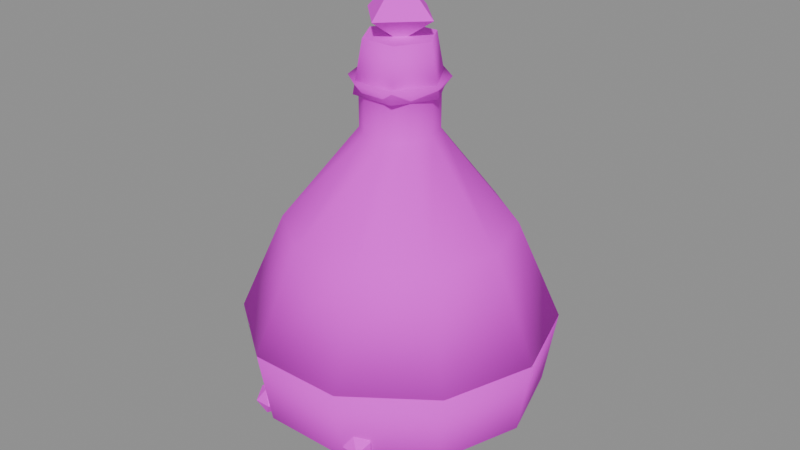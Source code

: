 # Source: item_dream_draught.blend  (saved by Blender 5.3.31; exported with 4.5.12 LTS)
import bpy
from mathutils import Matrix  # noqa: F401  (used for matrix-valued properties, if any)

bpy.ops.wm.read_factory_settings(use_empty=True)
scene = bpy.context.scene
scene.name = 'Scene'

# ---- images (referenced by path relative to the original .blend; pixels are not part of the script)
import os
ASSET_DIR = os.environ.get("B2B_ASSET_DIR", "")  # directory of the original .blend (textures are referenced by path, not embedded)
HERE = os.path.dirname(os.path.abspath(__file__))  # packed textures are extracted next to this script under _unpacked/

def load_image(name, relpath, width, height, colorspace="sRGB"):
    """Load a texture the original file referenced (path relative to the .blend, or extracted next to this script)."""
    p = next((c for c in (os.path.join(HERE, relpath), os.path.join(ASSET_DIR, relpath)) if relpath and os.path.exists(c)), "")
    if p:
        img = bpy.data.images.load(p, check_existing=True)
        img.name = name
    else:  # same state as the original file: an image datablock whose file is absent (Cycles renders it pink)
        img = bpy.data.images.new(name, width, height)
        img.source = "FILE"
        img.filepath = "//" + (relpath or name)
    img.colorspace_settings.name = colorspace
    return img
img_village_palette_png = load_image('village_palette.png', 'village_palette.png', 1024, 1024, 'sRGB')

# ---- materials (node trees are filled in below, after node groups)
mat_villagepalette = bpy.data.materials.new('VillagePalette')

# ---- material node trees
mat_villagepalette.use_nodes = True; mat_villagepalette.node_tree.nodes.clear()
_N = mat_villagepalette.node_tree.nodes; _L = mat_villagepalette.node_tree.links
n0 = _N.new('ShaderNodeBsdfPrincipled'); n0.name = 'Principled BSDF'; n0.location = (-200, 100)
n0.inputs[2].default_value = 0.9
n0.inputs[10].default_value = 0.005
n1 = _N.new('ShaderNodeOutputMaterial'); n1.name = 'Material Output'; n1.location = (200, 100)
n2 = _N.new('ShaderNodeTexImage'); n2.name = 'Image Texture'; n2.location = (-320, 300)
n2.image = img_village_palette_png
_L.new(n0.outputs[0], n1.inputs[0])
_L.new(n2.outputs[0], n0.inputs[0])
n1.is_active_output = True

# ---- meshes
me_item_dream_draught = bpy.data.meshes.new('item_dream_draught')
me_item_dream_draught.from_pydata([(0.0, 0.0, 0.02), (0.16, 0.0, 0.02), (0.1294, 0.09405, 0.02), (0.04944, 0.1522, 0.02), (-0.04944, 0.1522, 0.02), (-0.1294, 0.09405, 0.02), (-0.16, 1.959e-17, 0.02), (-0.1294, -0.09405, 0.02), (-0.04944, -0.1522, 0.02), (0.04944, -0.1522, 0.02), (0.1294, -0.09405, 0.02), (0.46, 0.0, 0.26), (0.3721, 0.2704, 0.26), (0.1421, 0.4375, 0.26), (-0.1421, 0.4375, 0.26), (-0.3721, 0.2704, 0.26), (-0.46, 5.633e-17, 0.26), (-0.3721, -0.2704, 0.26), (-0.1421, -0.4375, 0.26), (0.1421, -0.4375, 0.26), (0.3721, -0.2704, 0.26), (0.5, 0.0, 0.5), (0.4045, 0.2939, 0.5), (0.1545, 0.4755, 0.5), (-0.1545, 0.4755, 0.5), (-0.4045, 0.2939, 0.5), (-0.5, 6.123e-17, 0.5), (-0.4045, -0.2939, 0.5), (-0.1545, -0.4755, 0.5), (0.1545, -0.4755, 0.5), (0.4045, -0.2939, 0.5), (0.0, 0.0, 0.5), (0.0, 0.0, 0.5), (0.5, 0.0, 0.5), (0.4045, 0.2939, 0.5), (0.1545, 0.4755, 0.5), (-0.1545, 0.4755, 0.5), (-0.4045, 0.2939, 0.5), (-0.5, 6.123e-17, 0.5), (-0.4045, -0.2939, 0.5), (-0.1545, -0.4755, 0.5), (0.1545, -0.4755, 0.5), (0.4045, -0.2939, 0.5), (0.36, 0.0, 0.82), (0.2912, 0.2116, 0.82), (0.1112, 0.3424, 0.82), (-0.1112, 0.3424, 0.82), (-0.2912, 0.2116, 0.82), (-0.36, 4.409e-17, 0.82), (-0.2912, -0.2116, 0.82), (-0.1112, -0.3424, 0.82), (0.1112, -0.3424, 0.82), (0.2912, -0.2116, 0.82), (0.12, 0.0, 1.12), (0.09708, 0.07053, 1.12), (0.03708, 0.1141, 1.12), (-0.03708, 0.1141, 1.12), (-0.09708, 0.07053, 1.12), (-0.12, 1.47e-17, 1.12), (-0.09708, -0.07053, 1.12), (-0.03708, -0.1141, 1.12), (0.03708, -0.1141, 1.12), (0.09708, -0.07053, 1.12), (0.12, 0.0, 1.24), (0.09708, 0.07053, 1.24), (0.03708, 0.1141, 1.24), (-0.03708, 0.1141, 1.24), (-0.09708, 0.07053, 1.24), (-0.12, 1.47e-17, 1.24), (-0.09708, -0.07053, 1.24), (-0.03708, -0.1141, 1.24), (0.03708, -0.1141, 1.24), (0.09708, -0.07053, 1.24), (0.15, 0.0, 1.28), (0.1214, 0.08817, 1.28), (0.04635, 0.1427, 1.28), (-0.04635, 0.1427, 1.28), (-0.1214, 0.08817, 1.28), (-0.15, 1.837e-17, 1.28), (-0.1214, -0.08817, 1.28), (-0.04635, -0.1427, 1.28), (0.04635, -0.1427, 1.28), (0.1214, -0.08817, 1.28), (0.0, 0.0, 1.28), (0.1425, 0.0, 1.24), (0.07125, 0.1234, 1.24), (-0.07125, 0.1234, 1.24), (-0.1425, 1.745e-17, 1.24), (-0.07125, -0.1234, 1.24), (0.07125, -0.1234, 1.24), (0.1125, 0.0, 1.4), (0.05625, 0.09743, 1.4), (-0.05625, 0.09743, 1.4), (-0.1125, 1.378e-17, 1.4), (-0.05625, -0.09743, 1.4), (0.05625, -0.09743, 1.4), (0.0, 0.0, 1.38), (0.12, 0.0, 1.46), (7.348e-18, 0.12, 1.46), (-0.12, 1.47e-17, 1.46), (-2.204e-17, -0.12, 1.46), (0.0, 0.0, 1.58), (-0.2063, -0.3575, 0.3), (-0.1537, -0.3575, 0.3), (-0.2063, -0.4425, 0.3), (-0.1537, -0.4425, 0.3), (-0.18, -0.4263, 0.3425), (-0.18, -0.3737, 0.3425), (-0.18, -0.4263, 0.2575), (-0.18, -0.3737, 0.2575), (-0.1375, -0.4, 0.2737), (-0.1375, -0.4, 0.3263), (-0.2225, -0.4, 0.2737), (-0.2225, -0.4, 0.3263), (-0.02629, -0.3575, 0.42), (0.02629, -0.3575, 0.42), (-0.02629, -0.4425, 0.42), (0.02629, -0.4425, 0.42), (0.0, -0.4263, 0.4625), (0.0, -0.3737, 0.4625), (0.0, -0.4263, 0.3775), (0.0, -0.3737, 0.3775), (0.04253, -0.4, 0.3937), (0.04253, -0.4, 0.4463), (-0.04253, -0.4, 0.3937), (-0.04253, -0.4, 0.4463), (0.1537, -0.3575, 0.3), (0.2063, -0.3575, 0.3), (0.1537, -0.4425, 0.3), (0.2063, -0.4425, 0.3), (0.18, -0.4263, 0.3425), (0.18, -0.3737, 0.3425), (0.18, -0.4263, 0.2575), (0.18, -0.3737, 0.2575), (0.2225, -0.4, 0.2737), (0.2225, -0.4, 0.3263), (0.1375, -0.4, 0.2737), (0.1375, -0.4, 0.3263)], [], [(0, 2, 1), (0, 3, 2), (0, 4, 3), (0, 5, 4), (0, 6, 5), (0, 7, 6), (0, 8, 7), (0, 9, 8), (0, 10, 9), (0, 1, 10), (1, 2, 12, 11), (2, 3, 13, 12), (3, 4, 14, 13), (4, 5, 15, 14), (5, 6, 16, 15), (6, 7, 17, 16), (7, 8, 18, 17), (8, 9, 19, 18), (9, 10, 20, 19), (10, 1, 11, 20), (11, 12, 22, 21), (12, 13, 23, 22), (13, 14, 24, 23), (14, 15, 25, 24), (15, 16, 26, 25), (16, 17, 27, 26), (17, 18, 28, 27), (18, 19, 29, 28), (19, 20, 30, 29), (20, 11, 21, 30), (21, 22, 31), (22, 23, 31), (23, 24, 31), (24, 25, 31), (25, 26, 31), (26, 27, 31), (27, 28, 31), (28, 29, 31), (29, 30, 31), (30, 21, 31), (32, 34, 33), (32, 35, 34), (32, 36, 35), (32, 37, 36), (32, 38, 37), (32, 39, 38), (32, 40, 39), (32, 41, 40), (32, 42, 41), (32, 33, 42), (33, 34, 44, 43), (34, 35, 45, 44), (35, 36, 46, 45), (36, 37, 47, 46), (37, 38, 48, 47), (38, 39, 49, 48), (39, 40, 50, 49), (40, 41, 51, 50), (41, 42, 52, 51), (42, 33, 43, 52), (43, 44, 54, 53), (44, 45, 55, 54), (45, 46, 56, 55), (46, 47, 57, 56), (47, 48, 58, 57), (48, 49, 59, 58), (49, 50, 60, 59), (50, 51, 61, 60), (51, 52, 62, 61), (52, 43, 53, 62), (53, 54, 64, 63), (54, 55, 65, 64), (55, 56, 66, 65), (56, 57, 67, 66), (57, 58, 68, 67), (58, 59, 69, 68), (59, 60, 70, 69), (60, 61, 71, 70), (61, 62, 72, 71), (62, 53, 63, 72), (63, 64, 74, 73), (64, 65, 75, 74), (65, 66, 76, 75), (66, 67, 77, 76), (67, 68, 78, 77), (68, 69, 79, 78), (69, 70, 80, 79), (70, 71, 81, 80), (71, 72, 82, 81), (72, 63, 73, 82), (73, 74, 83), (74, 75, 83), (75, 76, 83), (76, 77, 83), (77, 78, 83), (78, 79, 83), (79, 80, 83), (80, 81, 83), (81, 82, 83), (82, 73, 83), (84, 85, 91, 90), (85, 86, 92, 91), (86, 87, 93, 92), (87, 88, 94, 93), (88, 89, 95, 94), (89, 84, 90, 95), (89, 88, 87, 86, 85, 84), (90, 91, 92, 93, 94, 95), (96, 98, 97), (96, 99, 98), (96, 100, 99), (96, 97, 100), (97, 98, 101), (98, 99, 101), (99, 100, 101), (100, 97, 101), (102, 113, 107), (102, 107, 103), (102, 103, 109), (102, 109, 112), (102, 112, 113), (103, 107, 111), (107, 113, 106), (113, 112, 104), (112, 109, 108), (109, 103, 110), (105, 111, 106), (105, 106, 104), (105, 104, 108), (105, 108, 110), (105, 110, 111), (106, 111, 107), (104, 106, 113), (108, 104, 112), (110, 108, 109), (111, 110, 103), (114, 125, 119), (114, 119, 115), (114, 115, 121), (114, 121, 124), (114, 124, 125), (115, 119, 123), (119, 125, 118), (125, 124, 116), (124, 121, 120), (121, 115, 122), (117, 123, 118), (117, 118, 116), (117, 116, 120), (117, 120, 122), (117, 122, 123), (118, 123, 119), (116, 118, 125), (120, 116, 124), (122, 120, 121), (123, 122, 115), (126, 137, 131), (126, 131, 127), (126, 127, 133), (126, 133, 136), (126, 136, 137), (127, 131, 135), (131, 137, 130), (137, 136, 128), (136, 133, 132), (133, 127, 134), (129, 135, 130), (129, 130, 128), (129, 128, 132), (129, 132, 134), (129, 134, 135), (130, 135, 131), (128, 130, 137), (132, 128, 136), (134, 132, 133), (135, 134, 127)])
me_item_dream_draught.polygons.foreach_set('use_smooth', [1, 1, 1, 1, 1, 1, 1, 1, 1, 1, 1, 1, 1, 1, 1, 1, 1, 1, 1, 1, 1, 1, 1, 1, 1, 1, 1, 1, 1, 1, 1, 1, 1, 1, 1, 1, 1, 1, 1, 1, 1, 1, 1, 1, 1, 1, 1, 1, 1, 1, 1, 1, 1, 1, 1, 1, 1, 1, 1, 1, 1, 1, 1, 1, 1, 1, 1, 1, 1, 1, 1, 1, 1, 1, 1, 1, 1, 1, 1, 1, 1, 1, 1, 1, 1, 1, 1, 1, 1, 1, 1, 1, 1, 1, 1, 1, 1, 1, 1, 1, 1, 1, 1, 1, 1, 1, 0, 0, 0, 0, 0, 0, 0, 0, 0, 0, 0, 0, 0, 0, 0, 0, 0, 0, 0, 0, 0, 0, 0, 0, 0, 0, 0, 0, 0, 0, 0, 0, 0, 0, 0, 0, 0, 0, 0, 0, 0, 0, 0, 0, 0, 0, 0, 0, 0, 0, 0, 0, 0, 0, 0, 0, 0, 0, 0, 0, 0, 0, 0, 0, 0, 0, 0, 0, 0, 0])
_uv = me_item_dream_draught.uv_layers.new(name='UVMap')
_uv.uv.foreach_set('vector', [0.9766, 0.45, 0.9766, 0.45, 0.9766, 0.45, 0.9766, 0.45, 0.9766, 0.45, 0.9766, 0.45, 0.9766, 0.45, 0.9766, 0.45, 0.9766, 0.45, 0.9766, 0.45, 0.9766, 0.45, 0.9766, 0.45, 0.9766, 0.45, 0.9766, 0.45, 0.9766, 0.45, 0.9766, 0.45, 0.9766, 0.45, 0.9766, 0.45, 0.9766, 0.45, 0.9766, 0.45, 0.9766, 0.45, 0.9766, 0.45, 0.9766, 0.45, 0.9766, 0.45, 0.9766, 0.45, 0.9766, 0.45, 0.9766, 0.45, 0.9766, 0.45, 0.9766, 0.45, 0.9766, 0.45, 0.9766, 0.45, 0.9766, 0.45, 0.9766, 0.725, 0.9766, 0.725, 0.9766, 0.45, 0.9766, 0.45, 0.9766, 0.725, 0.9766, 0.725, 0.9766, 0.45, 0.9766, 0.45, 0.9766, 0.725, 0.9766, 0.725, 0.9766, 0.45, 0.9766, 0.45, 0.9766, 0.725, 0.9766, 0.725, 0.9766, 0.45, 0.9766, 0.45, 0.9766, 0.725, 0.9766, 0.725, 0.9766, 0.45, 0.9766, 0.45, 0.9766, 0.725, 0.9766, 0.725, 0.9766, 0.45, 0.9766, 0.45, 0.9766, 0.725, 0.9766, 0.725, 0.9766, 0.45, 0.9766, 0.45, 0.9766, 0.725, 0.9766, 0.725, 0.9766, 0.45, 0.9766, 0.45, 0.9766, 0.725, 0.9766, 0.725, 0.9766, 0.45, 0.9766, 0.45, 0.9766, 0.725, 0.9766, 0.725, 0.9766, 0.725, 0.9766, 0.725, 0.9766, 0.97, 0.9766, 0.97, 0.9766, 0.725, 0.9766, 0.725, 0.9766, 0.97, 0.9766, 0.97, 0.9766, 0.725, 0.9766, 0.725, 0.9766, 0.97, 0.9766, 0.97, 0.9766, 0.725, 0.9766, 0.725, 0.9766, 0.97, 0.9766, 0.97, 0.9766, 0.725, 0.9766, 0.725, 0.9766, 0.97, 0.9766, 0.97, 0.9766, 0.725, 0.9766, 0.725, 0.9766, 0.97, 0.9766, 0.97, 0.9766, 0.725, 0.9766, 0.725, 0.9766, 0.97, 0.9766, 0.97, 0.9766, 0.725, 0.9766, 0.725, 0.9766, 0.97, 0.9766, 0.97, 0.9766, 0.725, 0.9766, 0.725, 0.9766, 0.97, 0.9766, 0.97, 0.9766, 0.725, 0.9766, 0.725, 0.9766, 0.97, 0.9766, 0.97, 0.9766, 0.97, 0.9766, 0.97, 0.9766, 0.97, 0.9766, 0.97, 0.9766, 0.97, 0.9766, 0.97, 0.9766, 0.97, 0.9766, 0.97, 0.9766, 0.97, 0.9766, 0.97, 0.9766, 0.97, 0.9766, 0.97, 0.9766, 0.97, 0.9766, 0.97, 0.9766, 0.97, 0.9766, 0.97, 0.9766, 0.97, 0.9766, 0.97, 0.9766, 0.97, 0.9766, 0.97, 0.9766, 0.97, 0.9766, 0.97, 0.9766, 0.97, 0.9766, 0.97, 0.9766, 0.97, 0.9766, 0.97, 0.9766, 0.97, 0.9766, 0.97, 0.9766, 0.97, 0.9766, 0.97, 0.5078, 0.5, 0.5078, 0.5, 0.5078, 0.5, 0.5078, 0.5, 0.5078, 0.5, 0.5078, 0.5, 0.5078, 0.5, 0.5078, 0.5, 0.5078, 0.5, 0.5078, 0.5, 0.5078, 0.5, 0.5078, 0.5, 0.5078, 0.5, 0.5078, 0.5, 0.5078, 0.5, 0.5078, 0.5, 0.5078, 0.5, 0.5078, 0.5, 0.5078, 0.5, 0.5078, 0.5, 0.5078, 0.5, 0.5078, 0.5, 0.5078, 0.5, 0.5078, 0.5, 0.5078, 0.5, 0.5078, 0.5, 0.5078, 0.5, 0.5078, 0.5, 0.5078, 0.5, 0.5078, 0.5, 0.5078, 0.5, 0.5078, 0.5, 0.5078, 0.7051, 0.5078, 0.7051, 0.5078, 0.5, 0.5078, 0.5, 0.5078, 0.7051, 0.5078, 0.7051, 0.5078, 0.5, 0.5078, 0.5, 0.5078, 0.7051, 0.5078, 0.7051, 0.5078, 0.5, 0.5078, 0.5, 0.5078, 0.7051, 0.5078, 0.7051, 0.5078, 0.5, 0.5078, 0.5, 0.5078, 0.7051, 0.5078, 0.7051, 0.5078, 0.5, 0.5078, 0.5, 0.5078, 0.7051, 0.5078, 0.7051, 0.5078, 0.5, 0.5078, 0.5, 0.5078, 0.7051, 0.5078, 0.7051, 0.5078, 0.5, 0.5078, 0.5, 0.5078, 0.7051, 0.5078, 0.7051, 0.5078, 0.5, 0.5078, 0.5, 0.5078, 0.7051, 0.5078, 0.7051, 0.5078, 0.5, 0.5078, 0.5, 0.5078, 0.7051, 0.5078, 0.7051, 0.5078, 0.7051, 0.5078, 0.7051, 0.5078, 0.8974, 0.5078, 0.8974, 0.5078, 0.7051, 0.5078, 0.7051, 0.5078, 0.8974, 0.5078, 0.8974, 0.5078, 0.7051, 0.5078, 0.7051, 0.5078, 0.8974, 0.5078, 0.8974, 0.5078, 0.7051, 0.5078, 0.7051, 0.5078, 0.8974, 0.5078, 0.8974, 0.5078, 0.7051, 0.5078, 0.7051, 0.5078, 0.8974, 0.5078, 0.8974, 0.5078, 0.7051, 0.5078, 0.7051, 0.5078, 0.8974, 0.5078, 0.8974, 0.5078, 0.7051, 0.5078, 0.7051, 0.5078, 0.8974, 0.5078, 0.8974, 0.5078, 0.7051, 0.5078, 0.7051, 0.5078, 0.8974, 0.5078, 0.8974, 0.5078, 0.7051, 0.5078, 0.7051, 0.5078, 0.8974, 0.5078, 0.8974, 0.5078, 0.7051, 0.5078, 0.7051, 0.5078, 0.8974, 0.5078, 0.8974, 0.5078, 0.8974, 0.5078, 0.8974, 0.5078, 0.97, 0.5078, 0.97, 0.5078, 0.8974, 0.5078, 0.8974, 0.5078, 0.97, 0.5078, 0.97, 0.5078, 0.8974, 0.5078, 0.8974, 0.5078, 0.97, 0.5078, 0.97, 0.5078, 0.8974, 0.5078, 0.8974, 0.5078, 0.97, 0.5078, 0.97, 0.5078, 0.8974, 0.5078, 0.8974, 0.5078, 0.97, 0.5078, 0.97, 0.5078, 0.8974, 0.5078, 0.8974, 0.5078, 0.97, 0.5078, 0.97, 0.5078, 0.8974, 0.5078, 0.8974, 0.5078, 0.97, 0.5078, 0.97, 0.5078, 0.8974, 0.5078, 0.8974, 0.5078, 0.97, 0.5078, 0.97, 0.5078, 0.8974, 0.5078, 0.8974, 0.5078, 0.97, 0.5078, 0.97, 0.5078, 0.8974, 0.5078, 0.8974, 0.5078, 0.97, 0.5078, 0.97, 0.5078, 0.97, 0.5078, 0.97, 0.5078, 0.97, 0.5078, 0.97, 0.5078, 0.97, 0.5078, 0.97, 0.5078, 0.97, 0.5078, 0.97, 0.5078, 0.97, 0.5078, 0.97, 0.5078, 0.97, 0.5078, 0.97, 0.5078, 0.97, 0.5078, 0.97, 0.5078, 0.97, 0.5078, 0.97, 0.5078, 0.97, 0.5078, 0.97, 0.5078, 0.97, 0.5078, 0.97, 0.5078, 0.97, 0.5078, 0.97, 0.5078, 0.97, 0.5078, 0.97, 0.5078, 0.97, 0.5078, 0.97, 0.5078, 0.97, 0.5078, 0.97, 0.5078, 0.97, 0.5078, 0.97, 0.5078, 0.97, 0.5078, 0.97, 0.5078, 0.97, 0.5078, 0.97, 0.5078, 0.97, 0.5078, 0.97, 0.5078, 0.97, 0.5078, 0.97, 0.5078, 0.97, 0.5078, 0.97, 0.5078, 0.97, 0.5078, 0.97, 0.5078, 0.97, 0.5078, 0.97, 0.5078, 0.97, 0.5078, 0.97, 0.5078, 0.97, 0.5078, 0.97, 0.5078, 0.97, 0.5078, 0.97, 0.5078, 0.97, 0.5078, 0.97, 0.5078, 0.97, 0.5078, 0.97, 0.5078, 0.97, 0.5078, 0.97, 0.5078, 0.97, 0.5078, 0.97, 0.5078, 0.97, 0.5078, 0.97, 0.5078, 0.97, 0.5078, 0.97, 0.5078, 0.97, 0.5078, 0.97, 0.5078, 0.97, 0.5078, 0.97, 0.5078, 0.97, 0.5078, 0.97, 0.5078, 0.97, 0.5078, 0.97, 0.1641, 0.42, 0.1641, 0.42, 0.1641, 0.6, 0.1641, 0.6, 0.1641, 0.42, 0.1641, 0.42, 0.1641, 0.6, 0.1641, 0.6, 0.1641, 0.42, 0.1641, 0.42, 0.1641, 0.6, 0.1641, 0.6, 0.1641, 0.42, 0.1641, 0.42, 0.1641, 0.6, 0.1641, 0.6, 0.1641, 0.42, 0.1641, 0.42, 0.1641, 0.6, 0.1641, 0.6, 0.1641, 0.42, 0.1641, 0.42, 0.1641, 0.6, 0.1641, 0.6, 0.1641, 0.42, 0.1641, 0.42, 0.1641, 0.42, 0.1641, 0.42, 0.1641, 0.42, 0.1641, 0.42, 0.1641, 0.6, 0.1641, 0.6, 0.1641, 0.6, 0.1641, 0.6, 0.1641, 0.6, 0.1641, 0.6, 0.5078, 0.7, 0.5078, 0.82, 0.5078, 0.82, 0.5078, 0.7, 0.5078, 0.82, 0.5078, 0.82, 0.5078, 0.7, 0.5078, 0.82, 0.5078, 0.82, 0.5078, 0.7, 0.5078, 0.82, 0.5078, 0.82, 0.5078, 0.82, 0.5078, 0.82, 0.5078, 0.97, 0.5078, 0.82, 0.5078, 0.82, 0.5078, 0.97, 0.5078, 0.82, 0.5078, 0.82, 0.5078, 0.97, 0.5078, 0.82, 0.5078, 0.82, 0.5078, 0.97, 0.5078, 0.9, 0.5078, 0.9618, 0.5078, 0.97, 0.5078, 0.9, 0.5078, 0.97, 0.5078, 0.9, 0.5078, 0.9, 0.5078, 0.9, 0.5078, 0.8, 0.5078, 0.9, 0.5078, 0.8, 0.5078, 0.8382, 0.5078, 0.9, 0.5078, 0.8382, 0.5078, 0.9618, 0.5078, 0.9, 0.5078, 0.97, 0.5078, 0.9618, 0.5078, 0.97, 0.5078, 0.9618, 0.5078, 0.97, 0.5078, 0.9618, 0.5078, 0.8382, 0.5078, 0.9, 0.5078, 0.8382, 0.5078, 0.8, 0.5078, 0.8, 0.5078, 0.8, 0.5078, 0.9, 0.5078, 0.8382, 0.5078, 0.9, 0.5078, 0.9618, 0.5078, 0.97, 0.5078, 0.9, 0.5078, 0.97, 0.5078, 0.9, 0.5078, 0.9, 0.5078, 0.9, 0.5078, 0.8, 0.5078, 0.9, 0.5078, 0.8, 0.5078, 0.8382, 0.5078, 0.9, 0.5078, 0.8382, 0.5078, 0.9618, 0.5078, 0.97, 0.5078, 0.9618, 0.5078, 0.97, 0.5078, 0.9, 0.5078, 0.97, 0.5078, 0.9618, 0.5078, 0.8, 0.5078, 0.9, 0.5078, 0.8382, 0.5078, 0.8382, 0.5078, 0.8, 0.5078, 0.8, 0.5078, 0.9618, 0.5078, 0.8382, 0.5078, 0.9, 0.5078, 0.9, 0.5078, 0.9618, 0.5078, 0.97, 0.5078, 0.9, 0.5078, 0.97, 0.5078, 0.9, 0.5078, 0.9, 0.5078, 0.9, 0.5078, 0.8, 0.5078, 0.9, 0.5078, 0.8, 0.5078, 0.8382, 0.5078, 0.9, 0.5078, 0.8382, 0.5078, 0.9618, 0.5078, 0.9, 0.5078, 0.97, 0.5078, 0.9618, 0.5078, 0.97, 0.5078, 0.9618, 0.5078, 0.97, 0.5078, 0.9618, 0.5078, 0.8382, 0.5078, 0.9, 0.5078, 0.8382, 0.5078, 0.8, 0.5078, 0.8, 0.5078, 0.8, 0.5078, 0.9, 0.5078, 0.8382, 0.5078, 0.9, 0.5078, 0.9618, 0.5078, 0.97, 0.5078, 0.9, 0.5078, 0.97, 0.5078, 0.9, 0.5078, 0.9, 0.5078, 0.9, 0.5078, 0.8, 0.5078, 0.9, 0.5078, 0.8, 0.5078, 0.8382, 0.5078, 0.9, 0.5078, 0.8382, 0.5078, 0.9618, 0.5078, 0.97, 0.5078, 0.9618, 0.5078, 0.97, 0.5078, 0.9, 0.5078, 0.97, 0.5078, 0.9618, 0.5078, 0.8, 0.5078, 0.9, 0.5078, 0.8382, 0.5078, 0.8382, 0.5078, 0.8, 0.5078, 0.8, 0.5078, 0.9618, 0.5078, 0.8382, 0.5078, 0.9, 0.5078, 0.9, 0.5078, 0.9618, 0.5078, 0.97, 0.5078, 0.9, 0.5078, 0.97, 0.5078, 0.9, 0.5078, 0.9, 0.5078, 0.9, 0.5078, 0.8, 0.5078, 0.9, 0.5078, 0.8, 0.5078, 0.8382, 0.5078, 0.9, 0.5078, 0.8382, 0.5078, 0.9618, 0.5078, 0.9, 0.5078, 0.97, 0.5078, 0.9618, 0.5078, 0.97, 0.5078, 0.9618, 0.5078, 0.97, 0.5078, 0.9618, 0.5078, 0.8382, 0.5078, 0.9, 0.5078, 0.8382, 0.5078, 0.8, 0.5078, 0.8, 0.5078, 0.8, 0.5078, 0.9, 0.5078, 0.8382, 0.5078, 0.9, 0.5078, 0.9618, 0.5078, 0.97, 0.5078, 0.9, 0.5078, 0.97, 0.5078, 0.9, 0.5078, 0.9, 0.5078, 0.9, 0.5078, 0.8, 0.5078, 0.9, 0.5078, 0.8, 0.5078, 0.8382, 0.5078, 0.9, 0.5078, 0.8382, 0.5078, 0.9618, 0.5078, 0.97, 0.5078, 0.9618, 0.5078, 0.97, 0.5078, 0.9, 0.5078, 0.97, 0.5078, 0.9618, 0.5078, 0.8, 0.5078, 0.9, 0.5078, 0.8382, 0.5078, 0.8382, 0.5078, 0.8, 0.5078, 0.8, 0.5078, 0.9618, 0.5078, 0.8382, 0.5078, 0.9])
me_item_dream_draught.materials.append(mat_villagepalette)
me_item_dream_draught.update()

# ---- objects
ob_item_dream_draught = bpy.data.objects.new('item_dream_draught', me_item_dream_draught)

# ---- transforms, parenting, visibility, modifiers, constraints
ob_item_dream_draught.location = (0.0, 0.0, 0.0)

# ---- collection membership
scene.collection.objects.link(ob_item_dream_draught)

# ---- scene / render settings (as saved in the file)
scene.frame_start = 1; scene.frame_end = 250; scene.frame_set(1)
scene.render.engine = 'BLENDER_EEVEE_NEXT'
scene.render.bake_bias = 0.0
scene.render.bake_samples = 0
scene.render.compositor_device = 'GPU'
scene.eevee.use_volume_custom_range = False
scene.eevee.fast_gi_thickness_near = 0.1
scene.eevee.fast_gi_thickness_far = 0.0
scene.eevee.ray_tracing_options.screen_trace_thickness = 0.1
bpy.context.view_layer.update()

# ---- added for rendering (the .blend has no active camera and no usable light): camera, sun + grey world if the file has none
cam_auto = bpy.data.cameras.new('AutoCamera')
cam_auto.lens = 50.0
cam_auto.sensor_width = 36.0
cam_auto.clip_end = 1000.0
ob_auto_camera = bpy.data.objects.new('AutoCamera', cam_auto)
scene.collection.objects.link(ob_auto_camera)
ob_auto_camera.location = (1.92707, -2.31248, 2.34166)
ob_auto_camera.rotation_euler = (1.09748, -7.21219e-08, 0.694738)
scene.camera = ob_auto_camera
light_auto_sun = bpy.data.lights.new('AutoSun', 'SUN')
light_auto_sun.energy = 3.0
light_auto_sun.angle = 0.0523599
ob_auto_sun = bpy.data.objects.new('AutoSun', light_auto_sun)
scene.collection.objects.link(ob_auto_sun)
ob_auto_sun.rotation_euler = (0.872665, 0.174533, 0.523599)
if scene.world is None:
    world_auto = bpy.data.worlds.new('AutoWorld')
    world_auto.color = (0.3, 0.3, 0.3)
    scene.world = world_auto
bpy.context.view_layer.update()
